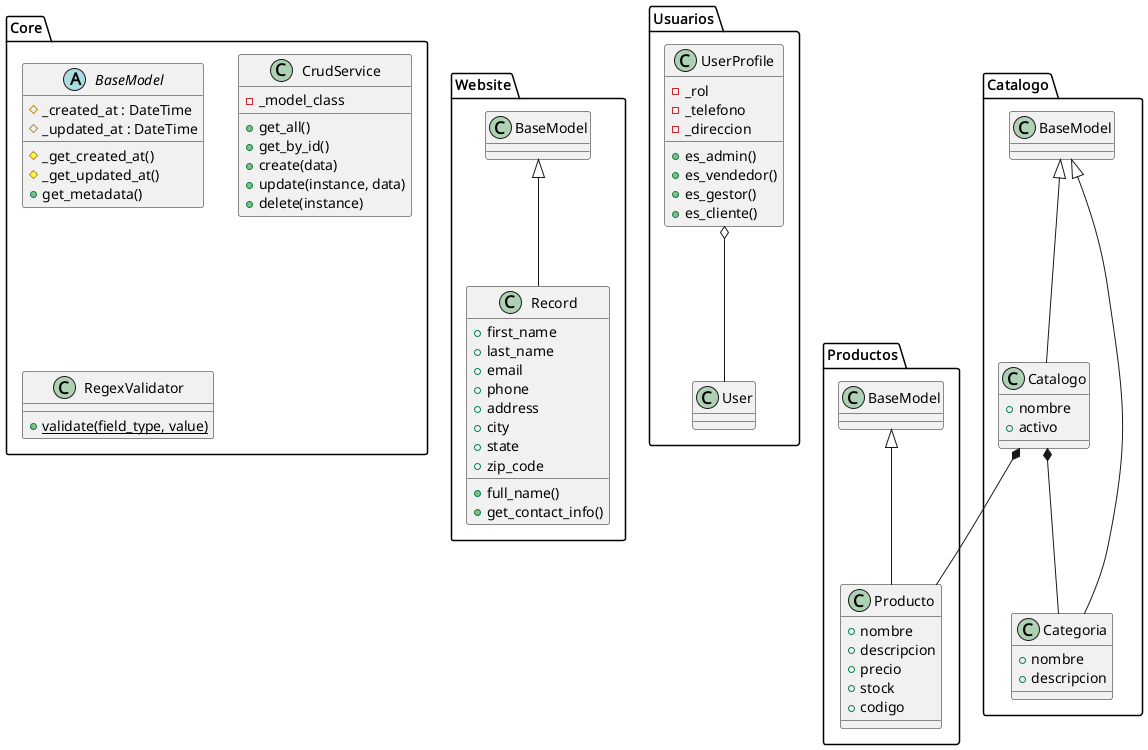

The diagram above was rendered by PlantUML. Its source (embedded in the PNG):
@startuml C4 - Diagrama de Código (Clases)
package "Core" {
  abstract class BaseModel {
    # _created_at : DateTime
    # _updated_at : DateTime
    # _get_created_at()
    # _get_updated_at()
    + get_metadata()
  }
  class CrudService {
    - _model_class
    + get_all()
    + get_by_id()
    + create(data)
    + update(instance, data)
    + delete(instance)
  }
  class RegexValidator {
    {static} + validate(field_type, value)
  }
}

package "Website" {
  class Record extends BaseModel {
    + first_name
    + last_name
    + email
    + phone
    + address
    + city
    + state
    + zip_code
    + full_name()
    + get_contact_info()
  }
}

package "Usuarios" {
  class UserProfile {
    - _rol
    - _telefono
    - _direccion
    + es_admin()
    + es_vendedor()
    + es_gestor()
    + es_cliente()
  }
  UserProfile o-- User
}

package "Productos" {
  class Producto extends BaseModel {
    + nombre
    + descripcion
    + precio
    + stock
    + codigo
  }
}

package "Catalogo" {
  class Categoria extends BaseModel {
    + nombre
    + descripcion
  }
  class Catalogo extends BaseModel {
    + nombre
    + activo
  }
  Catalogo *-- Categoria
  Catalogo *-- Producto
}
@enduml